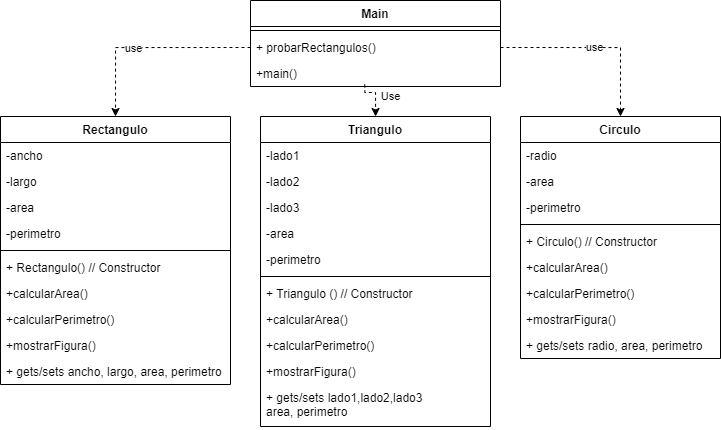

The diagram above was exported from draw.io. Its source (the exported page's mxGraphModel, read from the mxfile embedded in the PNG):
<mxGraphModel dx="1108" dy="1634" grid="1" gridSize="10" guides="1" tooltips="1" connect="1" arrows="1" fold="1" page="1" pageScale="1" pageWidth="827" pageHeight="1169" math="0" shadow="0">
  <root>
    <mxCell id="0" />
    <mxCell id="1" parent="0" />
    <mxCell id="2" value="use" style="edgeStyle=orthogonalEdgeStyle;rounded=0;orthogonalLoop=1;jettySize=auto;html=1;dashed=1;exitX=1;exitY=0.5;exitDx=0;exitDy=0;" edge="1" source="19" target="21" parent="1">
      <mxGeometry relative="1" as="geometry" />
    </mxCell>
    <mxCell id="3" value="Use" style="edgeStyle=orthogonalEdgeStyle;rounded=0;orthogonalLoop=1;jettySize=auto;html=1;dashed=1;exitX=0.457;exitY=0.923;exitDx=0;exitDy=0;exitPerimeter=0;" edge="1" source="20" target="31" parent="1">
      <mxGeometry x="0.0633" y="15" relative="1" as="geometry">
        <Array as="points">
          <mxPoint x="394" y="-304" />
          <mxPoint x="405" y="-304" />
        </Array>
        <mxPoint as="offset" />
      </mxGeometry>
    </mxCell>
    <mxCell id="4" value="Rectangulo" style="swimlane;fontStyle=1;align=center;verticalAlign=top;childLayout=stackLayout;horizontal=1;startSize=26;horizontalStack=0;resizeParent=1;resizeParentMax=0;resizeLast=0;collapsible=1;marginBottom=0;" vertex="1" parent="1">
      <mxGeometry x="30" y="-280" width="230" height="268" as="geometry" />
    </mxCell>
    <mxCell id="5" value="-ancho" style="text;strokeColor=none;fillColor=none;align=left;verticalAlign=top;spacingLeft=4;spacingRight=4;overflow=hidden;rotatable=0;points=[[0,0.5],[1,0.5]];portConstraint=eastwest;" vertex="1" parent="4">
      <mxGeometry y="26" width="230" height="26" as="geometry" />
    </mxCell>
    <mxCell id="6" value="-largo" style="text;strokeColor=none;fillColor=none;align=left;verticalAlign=top;spacingLeft=4;spacingRight=4;overflow=hidden;rotatable=0;points=[[0,0.5],[1,0.5]];portConstraint=eastwest;" vertex="1" parent="4">
      <mxGeometry y="52" width="230" height="26" as="geometry" />
    </mxCell>
    <mxCell id="7" value="-area" style="text;strokeColor=none;fillColor=none;align=left;verticalAlign=top;spacingLeft=4;spacingRight=4;overflow=hidden;rotatable=0;points=[[0,0.5],[1,0.5]];portConstraint=eastwest;" vertex="1" parent="4">
      <mxGeometry y="78" width="230" height="26" as="geometry" />
    </mxCell>
    <mxCell id="8" value="-perimetro" style="text;strokeColor=none;fillColor=none;align=left;verticalAlign=top;spacingLeft=4;spacingRight=4;overflow=hidden;rotatable=0;points=[[0,0.5],[1,0.5]];portConstraint=eastwest;" vertex="1" parent="4">
      <mxGeometry y="104" width="230" height="26" as="geometry" />
    </mxCell>
    <mxCell id="9" value="" style="line;strokeWidth=1;fillColor=none;align=left;verticalAlign=middle;spacingTop=-1;spacingLeft=3;spacingRight=3;rotatable=0;labelPosition=right;points=[];portConstraint=eastwest;" vertex="1" parent="4">
      <mxGeometry y="130" width="230" height="8" as="geometry" />
    </mxCell>
    <mxCell id="10" value="+ Rectangulo() // Constructor" style="text;strokeColor=none;fillColor=none;align=left;verticalAlign=top;spacingLeft=4;spacingRight=4;overflow=hidden;rotatable=0;points=[[0,0.5],[1,0.5]];portConstraint=eastwest;" vertex="1" parent="4">
      <mxGeometry y="138" width="230" height="26" as="geometry" />
    </mxCell>
    <mxCell id="11" value="+calcularArea()" style="text;strokeColor=none;fillColor=none;align=left;verticalAlign=top;spacingLeft=4;spacingRight=4;overflow=hidden;rotatable=0;points=[[0,0.5],[1,0.5]];portConstraint=eastwest;" vertex="1" parent="4">
      <mxGeometry y="164" width="230" height="26" as="geometry" />
    </mxCell>
    <mxCell id="12" value="+calcularPerimetro()" style="text;strokeColor=none;fillColor=none;align=left;verticalAlign=top;spacingLeft=4;spacingRight=4;overflow=hidden;rotatable=0;points=[[0,0.5],[1,0.5]];portConstraint=eastwest;" vertex="1" parent="4">
      <mxGeometry y="190" width="230" height="26" as="geometry" />
    </mxCell>
    <mxCell id="13" value="+mostrarFigura()" style="text;strokeColor=none;fillColor=none;align=left;verticalAlign=top;spacingLeft=4;spacingRight=4;overflow=hidden;rotatable=0;points=[[0,0.5],[1,0.5]];portConstraint=eastwest;" vertex="1" parent="4">
      <mxGeometry y="216" width="230" height="26" as="geometry" />
    </mxCell>
    <mxCell id="14" value="+ gets/sets ancho, largo, area, perimetro" style="text;strokeColor=none;fillColor=none;align=left;verticalAlign=top;spacingLeft=4;spacingRight=4;overflow=hidden;rotatable=0;points=[[0,0.5],[1,0.5]];portConstraint=eastwest;" vertex="1" parent="4">
      <mxGeometry y="242" width="230" height="26" as="geometry" />
    </mxCell>
    <mxCell id="15" style="edgeStyle=orthogonalEdgeStyle;rounded=0;orthogonalLoop=1;jettySize=auto;html=1;entryX=0.5;entryY=0;entryDx=0;entryDy=0;dashed=1;exitX=0;exitY=0.5;exitDx=0;exitDy=0;" edge="1" source="19" target="4" parent="1">
      <mxGeometry relative="1" as="geometry" />
    </mxCell>
    <mxCell id="16" value="use" style="edgeLabel;html=1;align=center;verticalAlign=middle;resizable=0;points=[];" vertex="1" connectable="0" parent="15">
      <mxGeometry x="-0.0467" y="3" relative="1" as="geometry">
        <mxPoint x="-20" y="-3" as="offset" />
      </mxGeometry>
    </mxCell>
    <mxCell id="17" value="Main" style="swimlane;fontStyle=1;align=center;verticalAlign=top;childLayout=stackLayout;horizontal=1;startSize=26;horizontalStack=0;resizeParent=1;resizeParentMax=0;resizeLast=0;collapsible=1;marginBottom=0;" vertex="1" parent="1">
      <mxGeometry x="280" y="-396" width="250" height="86" as="geometry" />
    </mxCell>
    <mxCell id="18" value="" style="line;strokeWidth=1;fillColor=none;align=left;verticalAlign=middle;spacingTop=-1;spacingLeft=3;spacingRight=3;rotatable=0;labelPosition=right;points=[];portConstraint=eastwest;" vertex="1" parent="17">
      <mxGeometry y="26" width="250" height="8" as="geometry" />
    </mxCell>
    <mxCell id="19" value="+ probarRectangulos()" style="text;strokeColor=none;fillColor=none;align=left;verticalAlign=top;spacingLeft=4;spacingRight=4;overflow=hidden;rotatable=0;points=[[0,0.5],[1,0.5]];portConstraint=eastwest;" vertex="1" parent="17">
      <mxGeometry y="34" width="250" height="26" as="geometry" />
    </mxCell>
    <mxCell id="20" value="+main()" style="text;strokeColor=none;fillColor=none;align=left;verticalAlign=top;spacingLeft=4;spacingRight=4;overflow=hidden;rotatable=0;points=[[0,0.5],[1,0.5]];portConstraint=eastwest;" vertex="1" parent="17">
      <mxGeometry y="60" width="250" height="26" as="geometry" />
    </mxCell>
    <mxCell id="21" value="Circulo" style="swimlane;fontStyle=1;align=center;verticalAlign=top;childLayout=stackLayout;horizontal=1;startSize=26;horizontalStack=0;resizeParent=1;resizeParentMax=0;resizeLast=0;collapsible=1;marginBottom=0;" vertex="1" parent="1">
      <mxGeometry x="550" y="-280" width="200" height="242" as="geometry" />
    </mxCell>
    <mxCell id="22" value="-radio" style="text;strokeColor=none;fillColor=none;align=left;verticalAlign=top;spacingLeft=4;spacingRight=4;overflow=hidden;rotatable=0;points=[[0,0.5],[1,0.5]];portConstraint=eastwest;" vertex="1" parent="21">
      <mxGeometry y="26" width="200" height="26" as="geometry" />
    </mxCell>
    <mxCell id="23" value="-area" style="text;strokeColor=none;fillColor=none;align=left;verticalAlign=top;spacingLeft=4;spacingRight=4;overflow=hidden;rotatable=0;points=[[0,0.5],[1,0.5]];portConstraint=eastwest;" vertex="1" parent="21">
      <mxGeometry y="52" width="200" height="26" as="geometry" />
    </mxCell>
    <mxCell id="24" value="-perimetro" style="text;strokeColor=none;fillColor=none;align=left;verticalAlign=top;spacingLeft=4;spacingRight=4;overflow=hidden;rotatable=0;points=[[0,0.5],[1,0.5]];portConstraint=eastwest;" vertex="1" parent="21">
      <mxGeometry y="78" width="200" height="26" as="geometry" />
    </mxCell>
    <mxCell id="25" value="" style="line;strokeWidth=1;fillColor=none;align=left;verticalAlign=middle;spacingTop=-1;spacingLeft=3;spacingRight=3;rotatable=0;labelPosition=right;points=[];portConstraint=eastwest;" vertex="1" parent="21">
      <mxGeometry y="104" width="200" height="8" as="geometry" />
    </mxCell>
    <mxCell id="26" value="+ Circulo() // Constructor" style="text;strokeColor=none;fillColor=none;align=left;verticalAlign=top;spacingLeft=4;spacingRight=4;overflow=hidden;rotatable=0;points=[[0,0.5],[1,0.5]];portConstraint=eastwest;" vertex="1" parent="21">
      <mxGeometry y="112" width="200" height="26" as="geometry" />
    </mxCell>
    <mxCell id="27" value="+calcularArea()" style="text;strokeColor=none;fillColor=none;align=left;verticalAlign=top;spacingLeft=4;spacingRight=4;overflow=hidden;rotatable=0;points=[[0,0.5],[1,0.5]];portConstraint=eastwest;" vertex="1" parent="21">
      <mxGeometry y="138" width="200" height="26" as="geometry" />
    </mxCell>
    <mxCell id="28" value="+calcularPerimetro()" style="text;strokeColor=none;fillColor=none;align=left;verticalAlign=top;spacingLeft=4;spacingRight=4;overflow=hidden;rotatable=0;points=[[0,0.5],[1,0.5]];portConstraint=eastwest;" vertex="1" parent="21">
      <mxGeometry y="164" width="200" height="26" as="geometry" />
    </mxCell>
    <mxCell id="29" value="+mostrarFigura()" style="text;strokeColor=none;fillColor=none;align=left;verticalAlign=top;spacingLeft=4;spacingRight=4;overflow=hidden;rotatable=0;points=[[0,0.5],[1,0.5]];portConstraint=eastwest;" vertex="1" parent="21">
      <mxGeometry y="190" width="200" height="26" as="geometry" />
    </mxCell>
    <mxCell id="30" value="+ gets/sets radio, area, perimetro" style="text;strokeColor=none;fillColor=none;align=left;verticalAlign=top;spacingLeft=4;spacingRight=4;overflow=hidden;rotatable=0;points=[[0,0.5],[1,0.5]];portConstraint=eastwest;" vertex="1" parent="21">
      <mxGeometry y="216" width="200" height="26" as="geometry" />
    </mxCell>
    <mxCell id="31" value="Triangulo" style="swimlane;fontStyle=1;align=center;verticalAlign=top;childLayout=stackLayout;horizontal=1;startSize=26;horizontalStack=0;resizeParent=1;resizeParentMax=0;resizeLast=0;collapsible=1;marginBottom=0;" vertex="1" parent="1">
      <mxGeometry x="290" y="-280" width="230" height="310" as="geometry" />
    </mxCell>
    <mxCell id="32" value="-lado1" style="text;strokeColor=none;fillColor=none;align=left;verticalAlign=top;spacingLeft=4;spacingRight=4;overflow=hidden;rotatable=0;points=[[0,0.5],[1,0.5]];portConstraint=eastwest;" vertex="1" parent="31">
      <mxGeometry y="26" width="230" height="26" as="geometry" />
    </mxCell>
    <mxCell id="33" value="-lado2" style="text;strokeColor=none;fillColor=none;align=left;verticalAlign=top;spacingLeft=4;spacingRight=4;overflow=hidden;rotatable=0;points=[[0,0.5],[1,0.5]];portConstraint=eastwest;" vertex="1" parent="31">
      <mxGeometry y="52" width="230" height="26" as="geometry" />
    </mxCell>
    <mxCell id="34" value="-lado3" style="text;strokeColor=none;fillColor=none;align=left;verticalAlign=top;spacingLeft=4;spacingRight=4;overflow=hidden;rotatable=0;points=[[0,0.5],[1,0.5]];portConstraint=eastwest;" vertex="1" parent="31">
      <mxGeometry y="78" width="230" height="26" as="geometry" />
    </mxCell>
    <mxCell id="35" value="-area" style="text;strokeColor=none;fillColor=none;align=left;verticalAlign=top;spacingLeft=4;spacingRight=4;overflow=hidden;rotatable=0;points=[[0,0.5],[1,0.5]];portConstraint=eastwest;" vertex="1" parent="31">
      <mxGeometry y="104" width="230" height="26" as="geometry" />
    </mxCell>
    <mxCell id="36" value="-perimetro" style="text;strokeColor=none;fillColor=none;align=left;verticalAlign=top;spacingLeft=4;spacingRight=4;overflow=hidden;rotatable=0;points=[[0,0.5],[1,0.5]];portConstraint=eastwest;" vertex="1" parent="31">
      <mxGeometry y="130" width="230" height="26" as="geometry" />
    </mxCell>
    <mxCell id="37" value="" style="line;strokeWidth=1;fillColor=none;align=left;verticalAlign=middle;spacingTop=-1;spacingLeft=3;spacingRight=3;rotatable=0;labelPosition=right;points=[];portConstraint=eastwest;" vertex="1" parent="31">
      <mxGeometry y="156" width="230" height="8" as="geometry" />
    </mxCell>
    <mxCell id="38" value="+ Triangulo () // Constructor" style="text;strokeColor=none;fillColor=none;align=left;verticalAlign=top;spacingLeft=4;spacingRight=4;overflow=hidden;rotatable=0;points=[[0,0.5],[1,0.5]];portConstraint=eastwest;" vertex="1" parent="31">
      <mxGeometry y="164" width="230" height="26" as="geometry" />
    </mxCell>
    <mxCell id="39" value="+calcularArea()" style="text;strokeColor=none;fillColor=none;align=left;verticalAlign=top;spacingLeft=4;spacingRight=4;overflow=hidden;rotatable=0;points=[[0,0.5],[1,0.5]];portConstraint=eastwest;" vertex="1" parent="31">
      <mxGeometry y="190" width="230" height="26" as="geometry" />
    </mxCell>
    <mxCell id="40" value="+calcularPerimetro()" style="text;strokeColor=none;fillColor=none;align=left;verticalAlign=top;spacingLeft=4;spacingRight=4;overflow=hidden;rotatable=0;points=[[0,0.5],[1,0.5]];portConstraint=eastwest;" vertex="1" parent="31">
      <mxGeometry y="216" width="230" height="26" as="geometry" />
    </mxCell>
    <mxCell id="41" value="+mostrarFigura()" style="text;strokeColor=none;fillColor=none;align=left;verticalAlign=top;spacingLeft=4;spacingRight=4;overflow=hidden;rotatable=0;points=[[0,0.5],[1,0.5]];portConstraint=eastwest;" vertex="1" parent="31">
      <mxGeometry y="242" width="230" height="26" as="geometry" />
    </mxCell>
    <mxCell id="42" value="+ gets/sets lado1,lado2,lado3 &#10;area, perimetro" style="text;strokeColor=none;fillColor=none;align=left;verticalAlign=top;spacingLeft=4;spacingRight=4;overflow=hidden;rotatable=0;points=[[0,0.5],[1,0.5]];portConstraint=eastwest;" vertex="1" parent="31">
      <mxGeometry y="268" width="230" height="42" as="geometry" />
    </mxCell>
  </root>
</mxGraphModel>